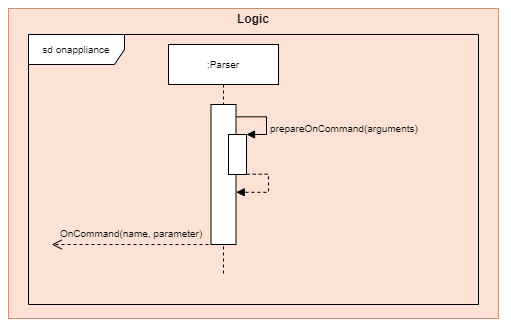

The diagram above was exported from draw.io. Its source (the exported page's mxGraphModel, read from the mxfile embedded in the PNG):
<mxGraphModel dx="1653" dy="1908" grid="1" gridSize="10" guides="1" tooltips="1" connect="1" arrows="1" fold="1" page="1" pageScale="1" pageWidth="850" pageHeight="1100" math="0" shadow="0">
  <root>
    <mxCell id="0" />
    <mxCell id="1" parent="0" />
    <mxCell id="2" value="" style="group;fillColor=#fff2cc;opacity=65;strokeColor=#d6b656;" vertex="1" connectable="0" parent="1">
      <mxGeometry x="750" y="-986" width="490" height="310" as="geometry" />
    </mxCell>
    <mxCell id="3" value="" style="rounded=0;whiteSpace=wrap;html=1;fillColor=#f8cecc;strokeColor=#b85450;opacity=50;" vertex="1" parent="2">
      <mxGeometry width="489.9999999999999" height="310" as="geometry" />
    </mxCell>
    <mxCell id="4" value="&lt;b&gt;Logic&lt;/b&gt;" style="text;html=1;strokeColor=none;fillColor=none;align=center;verticalAlign=middle;whiteSpace=wrap;rounded=0;opacity=50;" vertex="1" parent="2">
      <mxGeometry x="182.09459459459455" y="5.166666666666665" width="125.8108108108108" height="10.33333333333333" as="geometry" />
    </mxCell>
    <mxCell id="5" value="sd onappliance" style="shape=umlFrame;whiteSpace=wrap;html=1;shadow=0;labelBackgroundColor=none;sketch=0;fillColor=#ffffff;fontSize=10;fontColor=#000000;width=96;height=30;" vertex="1" parent="1">
      <mxGeometry x="770" y="-960" width="450" height="270" as="geometry" />
    </mxCell>
    <mxCell id="6" value=":Parser" style="shape=umlLifeline;perimeter=lifelinePerimeter;whiteSpace=wrap;html=1;container=1;collapsible=0;recursiveResize=0;outlineConnect=0;shadow=0;labelBackgroundColor=none;sketch=0;fillColor=#ffffff;fontSize=10;fontColor=#000000;" vertex="1" parent="1">
      <mxGeometry x="910" y="-950" width="110" height="230" as="geometry" />
    </mxCell>
    <mxCell id="7" value="" style="html=1;points=[];perimeter=orthogonalPerimeter;shadow=0;labelBackgroundColor=none;sketch=0;fillColor=#ffffff;fontSize=10;fontColor=#000000;" vertex="1" parent="6">
      <mxGeometry x="42.5" y="60" width="25" height="140" as="geometry" />
    </mxCell>
    <mxCell id="8" value="" style="html=1;points=[];perimeter=orthogonalPerimeter;shadow=0;labelBackgroundColor=none;sketch=0;fillColor=#ffffff;fontSize=10;fontColor=#000000;" vertex="1" parent="6">
      <mxGeometry x="60" y="90" width="18" height="40" as="geometry" />
    </mxCell>
    <mxCell id="9" value="" style="edgeStyle=orthogonalEdgeStyle;html=1;align=left;spacingLeft=2;endArrow=block;rounded=0;entryX=1;entryY=0;fontSize=10;fontColor=#000000;exitX=1.024;exitY=0.088;exitDx=0;exitDy=0;exitPerimeter=0;" edge="1" parent="6" source="7" target="8">
      <mxGeometry x="-0.1151" y="52" relative="1" as="geometry">
        <mxPoint x="66" y="70" as="sourcePoint" />
        <Array as="points">
          <mxPoint x="98" y="72" />
          <mxPoint x="98" y="90" />
        </Array>
        <mxPoint as="offset" />
      </mxGeometry>
    </mxCell>
    <mxCell id="10" value="" style="edgeStyle=orthogonalEdgeStyle;html=1;align=left;spacingLeft=2;endArrow=block;rounded=0;entryX=1.008;entryY=0.627;fontSize=10;fontColor=#000000;exitX=1.012;exitY=0.993;exitDx=0;exitDy=0;exitPerimeter=0;entryDx=0;entryDy=0;entryPerimeter=0;dashed=1;" edge="1" parent="6" source="8" target="7">
      <mxGeometry relative="1" as="geometry">
        <mxPoint x="78.30000000000018" y="127.86000000000013" as="sourcePoint" />
        <Array as="points">
          <mxPoint x="100" y="130" />
          <mxPoint x="100" y="148" />
        </Array>
        <mxPoint x="90" y="147.5" as="targetPoint" />
      </mxGeometry>
    </mxCell>
    <mxCell id="11" value="&lt;span style=&quot;color: rgb(0, 0, 0); font-family: helvetica; font-size: 10px; font-style: normal; font-weight: 400; letter-spacing: normal; text-align: left; text-indent: 0px; text-transform: none; word-spacing: 0px; display: inline; float: none;&quot;&gt;prepareOnCommand(arguments)&lt;/span&gt;" style="text;whiteSpace=wrap;html=1;labelBackgroundColor=none;" vertex="1" parent="1">
      <mxGeometry x="1010" y="-880" width="170" height="20" as="geometry" />
    </mxCell>
    <mxCell id="12" value="&lt;span style=&quot;color: rgb(0, 0, 0); font-family: helvetica; font-size: 10px; font-style: normal; font-weight: 400; letter-spacing: normal; text-align: center; text-indent: 0px; text-transform: none; word-spacing: 0px; display: inline; float: none;&quot;&gt;OnCommand(name, parameter)&lt;/span&gt;" style="text;whiteSpace=wrap;html=1;labelBackgroundColor=none;" vertex="1" parent="1">
      <mxGeometry x="800" y="-775" width="170" height="30" as="geometry" />
    </mxCell>
    <mxCell id="13" value="" style="html=1;verticalAlign=bottom;endArrow=open;dashed=1;endSize=8;fontSize=10;fontColor=#000000;exitX=0.015;exitY=0.993;exitDx=0;exitDy=0;exitPerimeter=0;" edge="1" parent="1">
      <mxGeometry x="-0.0538" y="-1" relative="1" as="geometry">
        <mxPoint x="956" y="-749.98" as="sourcePoint" />
        <mxPoint x="793.125" y="-750" as="targetPoint" />
        <Array as="points" />
        <mxPoint as="offset" />
      </mxGeometry>
    </mxCell>
  </root>
</mxGraphModel>